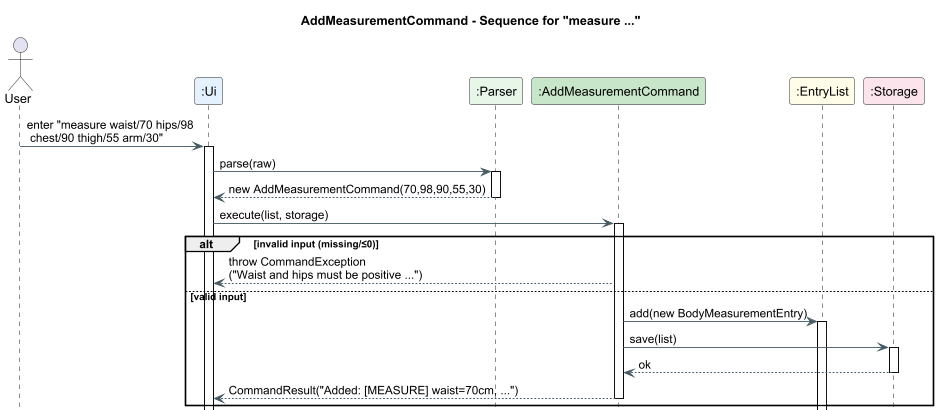

The diagram above was rendered by PlantUML. Its source (embedded in the PNG):
@startuml
' ===== Sequence: measure waist/70 hips/98 chest/90 thigh/55 arm/30 =====
title AddMeasurementCommand - Sequence for "measure ..."

skinparam shadowing false
skinparam defaultFontName Arial
skinparam sequence {
  LifeLineBorderColor black
  BoxBorderColor #90A4AE
  BoxBackgroundColor #F5F7FA
  ArrowColor #455A64
  ArrowThickness 1
}

actor User
participant ":Ui"           as UI  #E3F2FD
participant ":Parser"       as PR  #E8F5E9
participant ":AddMeasurementCommand" as AMC #C8E6C9
participant ":EntryList"    as LIST #FFFDE7
participant ":Storage"      as ST   #FCE4EC

User -> UI : enter "measure waist/70 hips/98\n chest/90 thigh/55 arm/30"
activate UI
UI -> PR  : parse(raw)
activate PR
PR --> UI  : new AddMeasurementCommand(70,98,90,55,30)
deactivate PR
UI -> AMC : execute(list, storage)
activate AMC

alt invalid input (missing/≤0)
  AMC --> UI : throw CommandException\n("Waist and hips must be positive ...")
else valid input
  AMC -> LIST : add(new BodyMeasurementEntry)
  activate LIST
  AMC -> ST   : save(list)
  activate ST
  ST --> AMC  : ok
  deactivate ST
  AMC --> UI  : CommandResult("Added: [MEASURE] waist=70cm, ...")
  deactivate AMC
end

@enduml